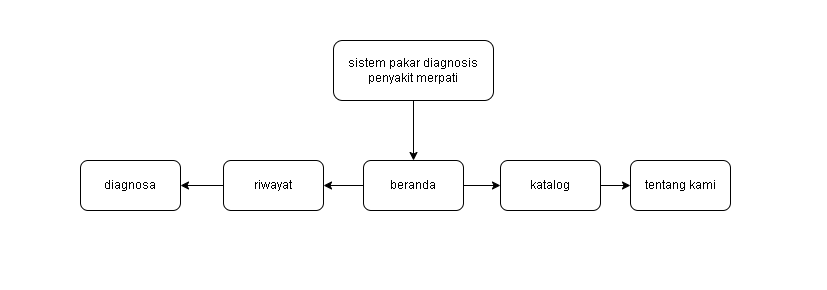

The diagram above was exported from draw.io. Its source (the exported page's mxGraphModel, read from the mxfile embedded in the PNG):
<mxGraphModel dx="620" dy="460" grid="1" gridSize="10" guides="1" tooltips="1" connect="1" arrows="1" fold="1" page="1" pageScale="1" pageWidth="827" pageHeight="1169" math="0" shadow="0">
  <root>
    <mxCell id="0" />
    <mxCell id="1" parent="0" />
    <mxCell id="bg" value="" style="rounded=0;whiteSpace=wrap;html=1;fillColor=#ffffff;strokeColor=none;" parent="1" vertex="1">
      <mxGeometry width="827" height="290" as="geometry" />
    </mxCell>
    <mxCell id="root" value="sistem pakar diagnosis&lt;br&gt;penyakit merpati" style="rounded=1;whiteSpace=wrap;html=1;fillColor=#ffffff;strokeColor=#000000;fontSize=12;" parent="1" vertex="1">
      <mxGeometry x="333" y="40" width="160" height="60" as="geometry" />
    </mxCell>
    <mxCell id="3" value="" style="edgeStyle=none;html=1;" edge="1" parent="1" source="beranda" target="katalog">
      <mxGeometry relative="1" as="geometry" />
    </mxCell>
    <mxCell id="beranda" value="beranda" style="rounded=1;whiteSpace=wrap;html=1;fillColor=#ffffff;strokeColor=#000000;fontSize=12;" parent="1" vertex="1">
      <mxGeometry x="363" y="160" width="100" height="50" as="geometry" />
    </mxCell>
    <mxCell id="2" value="" style="edgeStyle=none;html=1;" edge="1" parent="1" source="riwayat" target="diagnosa">
      <mxGeometry relative="1" as="geometry" />
    </mxCell>
    <mxCell id="riwayat" value="riwayat" style="rounded=1;whiteSpace=wrap;html=1;fillColor=#ffffff;strokeColor=#000000;fontSize=12;" parent="1" vertex="1">
      <mxGeometry x="223" y="160" width="100" height="50" as="geometry" />
    </mxCell>
    <mxCell id="tentang" value="tentang kami" style="rounded=1;whiteSpace=wrap;html=1;fillColor=#ffffff;strokeColor=#000000;fontSize=12;" parent="1" vertex="1">
      <mxGeometry x="630" y="160" width="100" height="50" as="geometry" />
    </mxCell>
    <mxCell id="4" value="" style="edgeStyle=none;html=1;" edge="1" parent="1" source="katalog" target="tentang">
      <mxGeometry relative="1" as="geometry" />
    </mxCell>
    <mxCell id="katalog" value="katalog" style="rounded=1;whiteSpace=wrap;html=1;fillColor=#ffffff;strokeColor=#000000;fontSize=12;" parent="1" vertex="1">
      <mxGeometry x="500" y="160" width="100" height="50" as="geometry" />
    </mxCell>
    <mxCell id="diagnosa" value="diagnosa" style="rounded=1;whiteSpace=wrap;html=1;fillColor=#ffffff;strokeColor=#000000;fontSize=12;" parent="1" vertex="1">
      <mxGeometry x="80" y="160" width="100" height="50" as="geometry" />
    </mxCell>
    <mxCell id="e1" value="" style="edgeStyle=orthogonalEdgeStyle;rounded=0;orthogonalLoop=1;jettySize=auto;html=1;strokeWidth=1;endArrow=classic;endFill=1;exitX=0.5;exitY=1;exitDx=0;exitDy=0;entryX=0.5;entryY=0;entryDx=0;entryDy=0;" parent="1" source="root" target="beranda" edge="1">
      <mxGeometry relative="1" as="geometry" />
    </mxCell>
    <mxCell id="e2" value="" style="edgeStyle=orthogonalEdgeStyle;rounded=0;orthogonalLoop=1;jettySize=auto;html=1;strokeWidth=1;endArrow=classic;endFill=1;exitX=0;exitY=0.5;exitDx=0;exitDy=0;entryX=1;entryY=0.5;entryDx=0;entryDy=0;" parent="1" source="beranda" target="riwayat" edge="1">
      <mxGeometry relative="1" as="geometry" />
    </mxCell>
  </root>
</mxGraphModel>